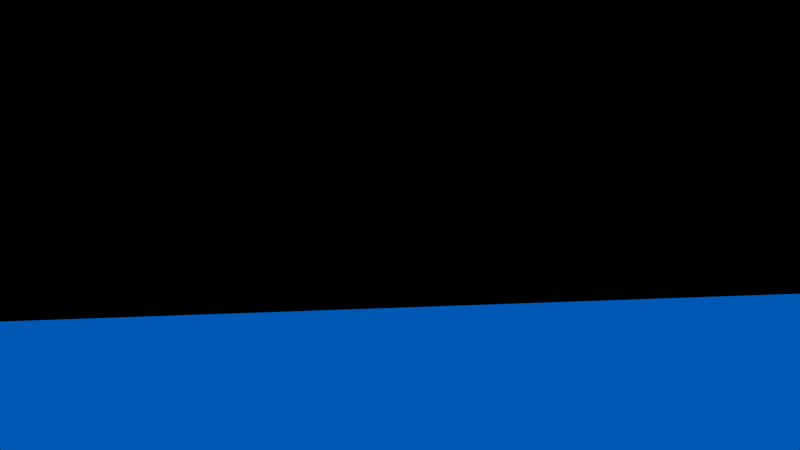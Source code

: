 # Source: pattern_slideshow.blend  (saved by Blender 2.78.0; exported with 4.5.12 LTS)
import bpy
from mathutils import Matrix  # noqa: F401  (used for matrix-valued properties, if any)

bpy.ops.wm.read_factory_settings(use_empty=True)
scene = bpy.context.scene
scene.name = 'Scene'

# ---- collections
col_collection_1 = bpy.data.collections.new('Collection 1'); scene.collection.children.link(col_collection_1)

# ---- materials (node trees are filled in below, after node groups)
mat_material_001 = bpy.data.materials.new('Material.001')
mat_material_001.alpha_threshold = 0.0
mat_material_001.use_transparent_shadow = False
mat_material_001.preview_render_type = 'FLAT'
mat_material_001.diffuse_color = (1.0, 1.0, 1.0, 1.0)
mat_material_001.roughness = 0.5
mat_material = bpy.data.materials.new('Material')
mat_material.alpha_threshold = 0.0
mat_material.use_transparent_shadow = False
mat_material.preview_render_type = 'FLAT'
mat_material.diffuse_color = (0.0, 0.1691, 0.8, 1.0)
mat_material.roughness = 0.5

# ---- material node trees

# ---- world
world_world = bpy.data.worlds.new('World'); scene.world = world_world
world_world.color = (0.0, 0.0, 0.0)
world_world.use_sun_shadow = False
world_world.sun_shadow_jitter_overblur = 0.0
world_world.cycles.sampling_method = 'NONE'
world_world.cycles.sample_map_resolution = 256

# ---- cameras
cam_camera_001 = bpy.data.cameras.new('Camera.001')
cam_camera_001.clip_end = 100.0
cam_camera_001.lens = 35.0
cam_camera_001.sensor_width = 32.0
cam_camera_001.sensor_height = 18.0
cam_camera_001.ortho_scale = 7.314
cam_camera_001.dof.focus_distance = 0.0
cam_camera_001.dof.aperture_fstop = 128.0
cam_camera = bpy.data.cameras.new('Camera')
cam_camera.clip_end = 100.0
cam_camera.lens = 35.0
cam_camera.sensor_width = 32.0
cam_camera.sensor_height = 18.0
cam_camera.ortho_scale = 7.314
cam_camera.dof.focus_distance = 0.0
cam_camera.dof.aperture_fstop = 128.0

# ---- meshes
me_plane_001 = bpy.data.meshes.new('Plane.001')
me_plane_001.from_pydata([(-1.0, -1.0, 0.0), (1.0, -1.0, 0.0), (-1.0, 1.0, 0.0), (1.0, 1.0, 0.0)], [], [(0, 1, 3, 2)])
me_plane_001.use_remesh_preserve_volume = False
me_plane_001.use_remesh_preserve_attributes = False
me_plane_001.use_mirror_vertex_groups = False
me_plane_001.update()
me_plane = bpy.data.meshes.new('Plane')
me_plane.from_pydata([(-1.0, -1.0, 0.0), (1.0, -1.0, 0.0), (-1.0, 1.0, 0.0), (1.0, 1.0, 0.0)], [], [(0, 1, 3, 2)])
me_plane.materials.append(mat_material)
me_plane.use_remesh_preserve_volume = False
me_plane.use_remesh_preserve_attributes = False
me_plane.use_mirror_vertex_groups = False
me_plane.update()

# ---- curves / text
txt_text = bpy.data.curves.new('Text', 'FONT')
txt_text.dimensions = '2D'
txt_text.body = '0123456789012345678901234567890012345678901234567890123456789012345678901234567890'
txt_text.materials.append(mat_material_001)
txt_text.use_path_clamp = True
txt_text.bevel_resolution = 0
txt_text.space_line = 0.8

# ---- objects
ob_sentence_bounding_box = bpy.data.objects.new('@sentence_bounding_box', me_plane_001)
ob_sentence_dummy = bpy.data.objects.new('@sentence_dummy', txt_text)
ob_background_text = bpy.data.objects.new('background_text', me_plane)
ob_camera_text = bpy.data.objects.new('camera_text', cam_camera_001)
ob_camera = bpy.data.objects.new('Camera', cam_camera)

# ---- transforms, parenting, visibility, modifiers, constraints
ob_sentence_bounding_box.location = (0.0, 1.0, 1.816)
ob_sentence_bounding_box.rotation_euler = (1.571, 0.0, 0.0)
ob_sentence_bounding_box.scale = (0.4329, 0.06522, 1.0)
ob_sentence_bounding_box.hide_viewport = True
ob_sentence_bounding_box.hide_render = True
ob_sentence_bounding_box.lineart.crease_threshold = 0.0
ob_sentence_dummy.location = (-0.4426, 1.0, 1.849)
ob_sentence_dummy.rotation_euler = (1.571, 0.0, 0.0)
ob_sentence_dummy.scale = (0.02491, 0.02566, 0.7332)
ob_sentence_dummy.hide_render = True
ob_sentence_dummy.lineart.crease_threshold = 0.0
ob_background_text.location = (0.0, 1.01, 1.688)
ob_background_text.rotation_euler = (1.571, -0.03491, 0.0)
ob_background_text.scale = (0.5071, 0.2166, 1.0)
ob_background_text.lineart.crease_threshold = 0.0
ob_camera_text.location = (0.0, -8.266e-08, 2.0)
ob_camera_text.rotation_euler = (1.571, 0.0, 0.0)
ob_camera_text.lock_rotations_4d = False
ob_camera_text.empty_display_type = 'ARROWS'
ob_camera_text.color = (0.0, 0.0, 0.0, 0.0)
ob_camera_text.display_type = 'WIRE'
ob_camera_text.lineart.crease_threshold = 0.0
ob_camera.location = (0.0, 0.0, 0.0)
ob_camera.rotation_euler = (1.571, 0.0, 0.0)
ob_camera.lock_rotations_4d = False
ob_camera.empty_display_type = 'ARROWS'
ob_camera.color = (0.0, 0.0, 0.0, 0.0)
ob_camera.display_type = 'WIRE'
ob_camera.lineart.crease_threshold = 0.0

# ---- collection membership
col_collection_1.objects.link(ob_sentence_bounding_box)
col_collection_1.objects.link(ob_sentence_dummy)
col_collection_1.objects.link(ob_background_text)
col_collection_1.objects.link(ob_camera_text)
col_collection_1.objects.link(ob_camera)

# ---- scene / render settings (as saved in the file)
scene.camera = ob_camera_text
scene.frame_start = 1; scene.frame_end = 250; scene.frame_set(21)
scene.render.engine = 'BLENDER_EEVEE_NEXT'
scene.render.image_settings.file_format = 'FFMPEG'
scene.render.image_settings.color_mode = 'RGB'
scene.render.resolution_percentage = 50
scene.render.dither_intensity = 0.0
scene.render.film_transparent = True
scene.cycles.use_denoising = False
scene.cycles.samples = 10
scene.cycles.sampling_pattern = 'TABULATED_SOBOL'
scene.cycles.light_sampling_threshold = 0.0
scene.cycles.use_adaptive_sampling = False
scene.cycles.use_light_tree = False
scene.cycles.blur_glossy = 0.0
scene.cycles.pixel_filter_type = 'GAUSSIAN'
scene.cycles.sample_clamp_indirect = 0.0
scene.view_settings.view_transform = 'Standard'
bpy.context.view_layer.update()

# ---- added for rendering (the .blend has no usable light): sun
light_auto_sun = bpy.data.lights.new('AutoSun', 'SUN')
light_auto_sun.energy = 3.0
light_auto_sun.angle = 0.0523599
ob_auto_sun = bpy.data.objects.new('AutoSun', light_auto_sun)
scene.collection.objects.link(ob_auto_sun)
ob_auto_sun.rotation_euler = (0.872665, 0.174533, 0.523599)
bpy.context.view_layer.update()

